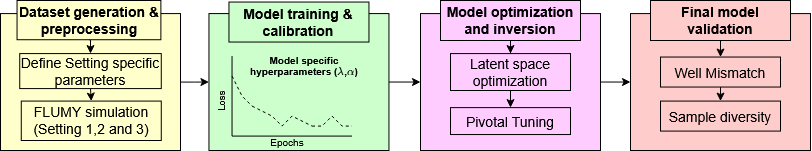

The diagram above was exported from draw.io. Its source (the exported page's mxGraphModel, read from the mxfile embedded in the PNG):
<mxGraphModel dx="2077" dy="2889" grid="1" gridSize="10" guides="1" tooltips="1" connect="1" arrows="1" fold="1" page="1" pageScale="1" pageWidth="850" pageHeight="1100" math="1" shadow="0">
  <root>
    <mxCell id="0" />
    <mxCell id="1" parent="0" />
    <mxCell id="D_fMNbjEfShpaROc7XHs-27" parent="1" style="rounded=0;whiteSpace=wrap;html=1;fillColor=#FFCCCC;" value="" vertex="1">
      <mxGeometry height="136.92" width="180" x="-190" y="-2116.92" as="geometry" />
    </mxCell>
    <mxCell id="D_fMNbjEfShpaROc7XHs-41" edge="1" parent="1" source="D_fMNbjEfShpaROc7XHs-26" style="edgeStyle=orthogonalEdgeStyle;rounded=0;orthogonalLoop=1;jettySize=auto;html=1;exitX=1;exitY=0.5;exitDx=0;exitDy=0;entryX=0;entryY=0.5;entryDx=0;entryDy=0;" target="D_fMNbjEfShpaROc7XHs-27">
      <mxGeometry relative="1" as="geometry" />
    </mxCell>
    <mxCell id="D_fMNbjEfShpaROc7XHs-26" parent="1" style="rounded=0;whiteSpace=wrap;html=1;fillColor=#FFCCFF;" value="" vertex="1">
      <mxGeometry height="136.92" width="180" x="-400" y="-2116.92" as="geometry" />
    </mxCell>
    <mxCell id="D_fMNbjEfShpaROc7XHs-40" edge="1" parent="1" source="D_fMNbjEfShpaROc7XHs-25" style="edgeStyle=orthogonalEdgeStyle;rounded=0;orthogonalLoop=1;jettySize=auto;html=1;exitX=1;exitY=0.5;exitDx=0;exitDy=0;entryX=0;entryY=0.5;entryDx=0;entryDy=0;" target="D_fMNbjEfShpaROc7XHs-26">
      <mxGeometry relative="1" as="geometry" />
    </mxCell>
    <mxCell id="D_fMNbjEfShpaROc7XHs-25" parent="1" style="rounded=0;whiteSpace=wrap;html=1;fillColor=#CCFFCC;" value="" vertex="1">
      <mxGeometry height="136.92" width="180" x="-611.54" y="-2116.92" as="geometry" />
    </mxCell>
    <mxCell id="D_fMNbjEfShpaROc7XHs-37" edge="1" parent="1" source="D_fMNbjEfShpaROc7XHs-24" style="edgeStyle=orthogonalEdgeStyle;rounded=0;orthogonalLoop=1;jettySize=auto;html=1;entryX=0;entryY=0.5;entryDx=0;entryDy=0;" target="D_fMNbjEfShpaROc7XHs-25" value="">
      <mxGeometry relative="1" as="geometry" />
    </mxCell>
    <mxCell id="D_fMNbjEfShpaROc7XHs-24" parent="1" style="rounded=0;whiteSpace=wrap;html=1;fillColor=#FFFFCC;" value="" vertex="1">
      <mxGeometry height="136.92" width="180" x="-820" y="-2116.92" as="geometry" />
    </mxCell>
    <mxCell id="mvEBaw1RoUdgxWr-dqzf-14" parent="1" style="rounded=0;whiteSpace=wrap;html=1;fillColor=#CCFFCC;" value="&lt;font style=&quot;font-size: 14px;&quot;&gt;&lt;b&gt;Model training &amp;amp; calibration&lt;/b&gt;&lt;/font&gt;" vertex="1">
      <mxGeometry height="40" width="140" x="-591.54" y="-2128.46" as="geometry" />
    </mxCell>
    <mxCell id="D_fMNbjEfShpaROc7XHs-32" edge="1" parent="1" source="mvEBaw1RoUdgxWr-dqzf-15" style="edgeStyle=orthogonalEdgeStyle;rounded=0;orthogonalLoop=1;jettySize=auto;html=1;exitX=0.5;exitY=1;exitDx=0;exitDy=0;" target="D_fMNbjEfShpaROc7XHs-30">
      <mxGeometry relative="1" as="geometry" />
    </mxCell>
    <mxCell id="mvEBaw1RoUdgxWr-dqzf-15" parent="1" style="rounded=0;whiteSpace=wrap;html=1;fillColor=#FFCCFF;" value="&lt;font style=&quot;font-size: 14px;&quot;&gt;&lt;b&gt;Model optimization and inversion&lt;/b&gt;&lt;/font&gt;" vertex="1">
      <mxGeometry height="40" width="140" x="-380" y="-2130" as="geometry" />
    </mxCell>
    <mxCell id="D_fMNbjEfShpaROc7XHs-44" edge="1" parent="1" source="mvEBaw1RoUdgxWr-dqzf-16" style="edgeStyle=orthogonalEdgeStyle;rounded=0;orthogonalLoop=1;jettySize=auto;html=1;exitX=0.5;exitY=1;exitDx=0;exitDy=0;entryX=0.5;entryY=0;entryDx=0;entryDy=0;" target="D_fMNbjEfShpaROc7XHs-42">
      <mxGeometry relative="1" as="geometry" />
    </mxCell>
    <mxCell id="mvEBaw1RoUdgxWr-dqzf-16" parent="1" style="rounded=0;whiteSpace=wrap;html=1;fillColor=#FFCCCC;" value="&lt;font style=&quot;font-size: 14px;&quot;&gt;&lt;b&gt;Final model validation&lt;/b&gt;&lt;/font&gt;" vertex="1">
      <mxGeometry height="40" width="140" x="-170.00000000000003" y="-2130" as="geometry" />
    </mxCell>
    <mxCell id="D_fMNbjEfShpaROc7XHs-47" edge="1" parent="1" source="mvEBaw1RoUdgxWr-dqzf-8" style="edgeStyle=orthogonalEdgeStyle;rounded=0;orthogonalLoop=1;jettySize=auto;html=1;exitX=0.5;exitY=1;exitDx=0;exitDy=0;entryX=0.5;entryY=0;entryDx=0;entryDy=0;" target="D_fMNbjEfShpaROc7XHs-20">
      <mxGeometry relative="1" as="geometry" />
    </mxCell>
    <mxCell id="mvEBaw1RoUdgxWr-dqzf-8" parent="1" style="rounded=0;whiteSpace=wrap;html=1;fillColor=#FFFFCC;" value="&lt;font style=&quot;font-size: 14px;&quot;&gt;&lt;b&gt;&lt;font face=&quot;Helvetica&quot;&gt;Dataset generation &amp;amp; preprocessing&lt;/font&gt;&lt;/b&gt;&lt;/font&gt;" vertex="1">
      <mxGeometry height="39.23076923076923" width="143.8433333333333" x="-803.4616666666667" y="-2130" as="geometry" />
    </mxCell>
    <mxCell id="D_fMNbjEfShpaROc7XHs-48" edge="1" parent="1" source="D_fMNbjEfShpaROc7XHs-20" style="edgeStyle=orthogonalEdgeStyle;rounded=0;orthogonalLoop=1;jettySize=auto;html=1;exitX=0.5;exitY=1;exitDx=0;exitDy=0;entryX=0.5;entryY=0;entryDx=0;entryDy=0;" target="D_fMNbjEfShpaROc7XHs-46">
      <mxGeometry relative="1" as="geometry" />
    </mxCell>
    <mxCell id="D_fMNbjEfShpaROc7XHs-20" parent="1" style="rounded=0;whiteSpace=wrap;html=1;fillColor=#FFFFCC;" value="&lt;font style=&quot;font-size: 14px;&quot;&gt;Define Setting specific parameters&lt;/font&gt;" vertex="1">
      <mxGeometry height="35" width="141.54" x="-800.77" y="-2076.92" as="geometry" />
    </mxCell>
    <mxCell id="D_fMNbjEfShpaROc7XHs-12" connectable="0" parent="1" style="group" value="" vertex="1">
      <mxGeometry height="50" width="106.54000000000002" x="-620" y="-2034.42" as="geometry" />
    </mxCell>
    <mxCell id="D_fMNbjEfShpaROc7XHs-2" edge="1" parent="D_fMNbjEfShpaROc7XHs-12" style="endArrow=none;html=1;rounded=0;" value="">
      <mxGeometry height="50" relative="1" width="50" as="geometry">
        <mxPoint x="31.54000000000002" y="40" as="sourcePoint" />
        <mxPoint x="31.54000000000002" y="-40" as="targetPoint" />
      </mxGeometry>
    </mxCell>
    <mxCell id="D_fMNbjEfShpaROc7XHs-3" edge="1" parent="D_fMNbjEfShpaROc7XHs-12" style="endArrow=none;html=1;rounded=0;" value="">
      <mxGeometry height="50" relative="1" width="50" as="geometry">
        <mxPoint x="31.54000000000002" y="40" as="sourcePoint" />
        <mxPoint x="151.54000000000002" y="40" as="targetPoint" />
      </mxGeometry>
    </mxCell>
    <mxCell id="D_fMNbjEfShpaROc7XHs-4" edge="1" parent="D_fMNbjEfShpaROc7XHs-12" style="endArrow=none;dashed=1;html=1;rounded=0;" value="">
      <mxGeometry height="50" relative="1" width="50" as="geometry">
        <Array as="points">
          <mxPoint x="41.54000000000002" />
        </Array>
        <mxPoint x="31.54000000000002" y="-20" as="sourcePoint" />
        <mxPoint x="51.54000000000002" y="10" as="targetPoint" />
      </mxGeometry>
    </mxCell>
    <mxCell id="D_fMNbjEfShpaROc7XHs-5" edge="1" parent="D_fMNbjEfShpaROc7XHs-12" style="endArrow=none;dashed=1;html=1;rounded=0;" value="">
      <mxGeometry height="50" relative="1" width="50" as="geometry">
        <mxPoint x="51.54000000000002" y="10" as="sourcePoint" />
        <mxPoint x="51.54000000000002" y="10" as="targetPoint" />
      </mxGeometry>
    </mxCell>
    <mxCell id="D_fMNbjEfShpaROc7XHs-6" edge="1" parent="D_fMNbjEfShpaROc7XHs-12" style="endArrow=none;dashed=1;html=1;rounded=0;" value="">
      <mxGeometry height="50" relative="1" width="50" as="geometry">
        <Array as="points">
          <mxPoint x="71.54000000000002" y="20" />
          <mxPoint x="81.54000000000002" y="30" />
          <mxPoint x="91.54000000000002" y="20" />
        </Array>
        <mxPoint x="51.54000000000002" y="10" as="sourcePoint" />
        <mxPoint x="111.54000000000002" y="30" as="targetPoint" />
      </mxGeometry>
    </mxCell>
    <mxCell id="D_fMNbjEfShpaROc7XHs-8" edge="1" parent="D_fMNbjEfShpaROc7XHs-12" style="endArrow=none;dashed=1;html=1;rounded=0;" value="">
      <mxGeometry height="50" relative="1" width="50" as="geometry">
        <Array as="points">
          <mxPoint x="121.54000000000002" y="30" />
          <mxPoint x="131.54000000000002" y="20" />
          <mxPoint x="141.54000000000002" y="30" />
        </Array>
        <mxPoint x="111.54000000000002" y="30" as="sourcePoint" />
        <mxPoint x="151.54000000000002" y="30" as="targetPoint" />
      </mxGeometry>
    </mxCell>
    <mxCell id="D_fMNbjEfShpaROc7XHs-9" parent="D_fMNbjEfShpaROc7XHs-12" style="text;html=1;whiteSpace=wrap;strokeColor=none;fillColor=none;align=center;verticalAlign=middle;rounded=0;rotation=-90;" value="&lt;font style=&quot;font-size: 10px;&quot; face=&quot;Helvetica&quot;&gt;Loss&lt;/font&gt;" vertex="1">
      <mxGeometry height="10" width="40" as="geometry" />
    </mxCell>
    <mxCell id="D_fMNbjEfShpaROc7XHs-11" parent="D_fMNbjEfShpaROc7XHs-12" style="text;html=1;whiteSpace=wrap;strokeColor=none;fillColor=none;align=center;verticalAlign=middle;rounded=0;" value="&lt;font face=&quot;Helvetica&quot; style=&quot;font-size: 10px;&quot;&gt;Epochs&lt;/font&gt;" vertex="1">
      <mxGeometry height="10" width="40" x="66.54000000000002" y="40" as="geometry" />
    </mxCell>
    <mxCell id="D_fMNbjEfShpaROc7XHs-13" parent="1" style="text;html=1;whiteSpace=wrap;strokeColor=none;fillColor=none;align=center;verticalAlign=middle;rounded=0;" value="&lt;div style=&quot;line-height: 90%;&quot;&gt;&lt;font style=&quot;font-size: 10px;&quot;&gt;&lt;b&gt;&lt;font style=&quot;line-height: 90%;&quot; face=&quot;Helvetica&quot;&gt;Model specific hyperparameters (&lt;svg style=&quot;vertical-align: -0.027ex;&quot; xmlns=&quot;http://www.w3.org/2000/svg&quot; width=&quot;1.319ex&quot; height=&quot;1.597ex&quot; role=&quot;img&quot; viewBox=&quot;0 -694 583 706&quot; xmlns:xlink=&quot;http://www.w3.org/1999/xlink&quot;&gt;&lt;defs&gt;&lt;path id=&quot;MJX-1-TEX-I-1D706&quot; d=&quot;M166 674C166 665 172 657 183 657C204 657 221 642 234 612C237 604 338 324 338 322C338 321 66 61 55 46C49 37 47 30 47 20C47-1 61-12 83-12C97-12 106-7 113 0C116 2 171 66 236 141C301 216 354 278 354 277L399 152C424 83 446 23 448 20C455 6 469-4 482-11L550-11C552-9 556-6 556-2C556 0 555 3 552 6C543 16 537 29 524 67C522 72 318 639 316 644C300 675 262 692 202 694L183 694C174 690 166 684 166 674Z&quot;&gt;&lt;/path&gt;&lt;/defs&gt;&lt;g stroke=&quot;currentColor&quot; fill=&quot;currentColor&quot; stroke-width=&quot;0&quot; transform=&quot;scale(1,-1)&quot;&gt;&lt;g data-mml-node=&quot;math&quot; data-latex=&quot;\lambda&quot;&gt;&lt;g data-mml-node=&quot;mi&quot; data-latex=&quot;\lambda&quot;&gt;&lt;use data-c=&quot;1D706&quot; xlink:href=&quot;#MJX-1-TEX-I-1D706&quot;&gt;&lt;/use&gt;&lt;/g&gt;&lt;/g&gt;&lt;/g&gt;&lt;/svg&gt;&lt;/font&gt;&lt;font style=&quot;line-height: 90%;&quot; face=&quot;Helvetica&quot;&gt;,&lt;svg style=&quot;vertical-align: -0.025ex;&quot; xmlns=&quot;http://www.w3.org/2000/svg&quot; width=&quot;1.448ex&quot; height=&quot;1.025ex&quot; role=&quot;img&quot; viewBox=&quot;0 -442 640 453&quot; xmlns:xlink=&quot;http://www.w3.org/1999/xlink&quot;&gt;&lt;defs&gt;&lt;path id=&quot;MJX-4-TEX-I-1D6FC&quot; d=&quot;M582 393C565 393 565 393 560 374C543 314 516 255 485 208L485 237C484 270 482 284 478 304C457 388 399 442 309 442C301 442 293 441 287 441C164 428 57 316 37 198C35 187 34 171 34 156C34 148 34 140 35 134C48 51 105-11 203-11C314-11 411 70 411 69C411 69 413 65 414 62C427 22 453-10 505-10L512-10C549-10 578 17 591 43C595 51 597 57 597 61C597 68 591 70 577 70C561 70 560 69 557 60C550 42 532 28 514 26C509 26 508 26 505 28C495 37 489 68 487 123L486 147L497 161C543 222 580 296 599 369C602 379 603 383 603 385C603 393 597 393 582 393M121 120C121 147 127 180 141 231C153 277 166 307 183 332C215 377 261 405 304 405C396 405 399 302 401 182C402 144 403 113 403 112C404 111 389 98 375 88C339 61 302 43 266 34C246 29 225 26 208 26C152 26 121 63 121 120Z&quot;&gt;&lt;/path&gt;&lt;/defs&gt;&lt;g stroke=&quot;currentColor&quot; fill=&quot;currentColor&quot; stroke-width=&quot;0&quot; transform=&quot;scale(1,-1)&quot;&gt;&lt;g data-mml-node=&quot;math&quot; data-latex=&quot;\alpha&quot;&gt;&lt;g data-mml-node=&quot;mi&quot; data-latex=&quot;\alpha&quot;&gt;&lt;use data-c=&quot;1D6FC&quot; xlink:href=&quot;#MJX-4-TEX-I-1D6FC&quot;&gt;&lt;/use&gt;&lt;/g&gt;&lt;/g&gt;&lt;/g&gt;&lt;/svg&gt;)&lt;/font&gt;&lt;/b&gt;&lt;/font&gt;&lt;/div&gt;" vertex="1">
      <mxGeometry height="30" width="112.31" x="-572.31" y="-2080" as="geometry" />
    </mxCell>
    <mxCell id="D_fMNbjEfShpaROc7XHs-33" edge="1" parent="1" source="D_fMNbjEfShpaROc7XHs-30" style="edgeStyle=orthogonalEdgeStyle;rounded=0;orthogonalLoop=1;jettySize=auto;html=1;exitX=0.5;exitY=1;exitDx=0;exitDy=0;entryX=0.5;entryY=0;entryDx=0;entryDy=0;" target="D_fMNbjEfShpaROc7XHs-31">
      <mxGeometry relative="1" as="geometry" />
    </mxCell>
    <mxCell id="D_fMNbjEfShpaROc7XHs-30" parent="1" style="rounded=0;whiteSpace=wrap;html=1;fillColor=#FFCCFF;" value="&lt;font style=&quot;font-size: 14px;&quot;&gt;Latent space optimization&lt;/font&gt;" vertex="1">
      <mxGeometry height="36.92" width="120" x="-370" y="-2076.92" as="geometry" />
    </mxCell>
    <mxCell id="D_fMNbjEfShpaROc7XHs-31" parent="1" style="rounded=0;whiteSpace=wrap;html=1;fillColor=#FFCCFF;" value="&lt;font style=&quot;font-size: 14px;&quot;&gt;Pivotal Tuning&lt;/font&gt;" vertex="1">
      <mxGeometry height="26.92" width="120" x="-370" y="-2022.88" as="geometry" />
    </mxCell>
    <mxCell id="D_fMNbjEfShpaROc7XHs-45" edge="1" parent="1" source="D_fMNbjEfShpaROc7XHs-42" style="edgeStyle=orthogonalEdgeStyle;rounded=0;orthogonalLoop=1;jettySize=auto;html=1;exitX=0.5;exitY=1;exitDx=0;exitDy=0;entryX=0.5;entryY=0;entryDx=0;entryDy=0;" target="D_fMNbjEfShpaROc7XHs-43">
      <mxGeometry relative="1" as="geometry" />
    </mxCell>
    <mxCell id="D_fMNbjEfShpaROc7XHs-42" parent="1" style="rounded=0;whiteSpace=wrap;html=1;fillColor=#FFCCCC;" value="&lt;font style=&quot;font-size: 14px;&quot;&gt;Well Mismatch&lt;/font&gt;" vertex="1">
      <mxGeometry height="30" width="120" x="-160" y="-2073.46" as="geometry" />
    </mxCell>
    <mxCell id="D_fMNbjEfShpaROc7XHs-43" parent="1" style="rounded=0;whiteSpace=wrap;html=1;fillColor=#FFCCCC;" value="&lt;font style=&quot;font-size: 14px;&quot;&gt;Sample diversity&lt;/font&gt;" vertex="1">
      <mxGeometry height="30" width="120" x="-160" y="-2029.42" as="geometry" />
    </mxCell>
    <mxCell id="D_fMNbjEfShpaROc7XHs-46" parent="1" style="rounded=0;whiteSpace=wrap;html=1;fillColor=#FFFFCC;" value="&lt;font style=&quot;font-size: 14px;&quot;&gt;FLUMY simulation (Setting 1,2 and 3)&lt;/font&gt;" vertex="1">
      <mxGeometry height="39.42" width="140" x="-799.23" y="-2029.42" as="geometry" />
    </mxCell>
  </root>
</mxGraphModel>